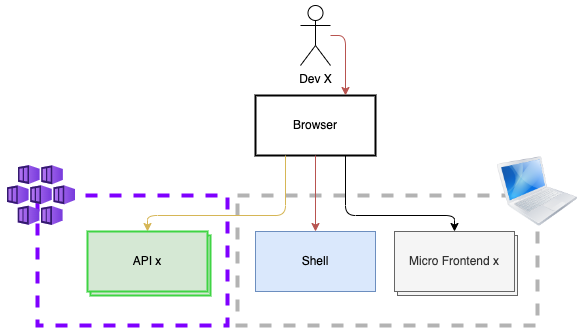

The diagram above was exported from draw.io. Its source (the exported page's mxGraphModel, read from the mxfile embedded in the PNG):
<mxGraphModel dx="1548" dy="1763" grid="1" gridSize="10" guides="1" tooltips="1" connect="1" arrows="1" fold="1" page="1" pageScale="1" pageWidth="827" pageHeight="1169" math="0" shadow="0">
  <root>
    <mxCell id="0" />
    <mxCell id="1" parent="0" />
    <mxCell id="ue0F0KoUG6JFk80nuiTX-1" value="" style="rounded=0;whiteSpace=wrap;html=1;verticalAlign=middle;strokeWidth=4;labelPosition=right;verticalLabelPosition=middle;align=left;strokeColor=#B3B3B3;dashed=1;" vertex="1" parent="1">
      <mxGeometry x="200" y="160" width="300" height="130" as="geometry" />
    </mxCell>
    <mxCell id="FBfNKAWbQPK9bkeYbG92-1" value="" style="rounded=0;whiteSpace=wrap;html=1;verticalAlign=middle;strokeWidth=4;labelPosition=right;verticalLabelPosition=middle;align=left;strokeColor=#7F00FF;dashed=1;" vertex="1" parent="1">
      <mxGeometry y="160" width="190" height="130" as="geometry" />
    </mxCell>
    <mxCell id="FBfNKAWbQPK9bkeYbG92-2" value="Shell" style="rounded=0;whiteSpace=wrap;html=1;fillColor=#dae8fc;strokeColor=#6c8ebf;" vertex="1" parent="1">
      <mxGeometry x="218" y="196" width="120" height="60" as="geometry" />
    </mxCell>
    <mxCell id="FBfNKAWbQPK9bkeYbG92-5" value="Dev X" style="shape=umlActor;verticalLabelPosition=bottom;verticalAlign=top;html=1;outlineConnect=0;" vertex="1" parent="1">
      <mxGeometry x="263" y="-30" width="30" height="60" as="geometry" />
    </mxCell>
    <mxCell id="FBfNKAWbQPK9bkeYbG92-6" value="Browser" style="rounded=0;whiteSpace=wrap;html=1;strokeWidth=2;" vertex="1" parent="1">
      <mxGeometry x="218" y="60" width="120" height="60" as="geometry" />
    </mxCell>
    <mxCell id="FBfNKAWbQPK9bkeYbG92-9" value="" style="endArrow=classic;html=1;exitX=0.5;exitY=1;exitDx=0;exitDy=0;entryX=0.5;entryY=0;entryDx=0;entryDy=0;fillColor=#f8cecc;strokeColor=#b85450;" edge="1" parent="1" source="FBfNKAWbQPK9bkeYbG92-6" target="FBfNKAWbQPK9bkeYbG92-2">
      <mxGeometry width="50" height="50" relative="1" as="geometry">
        <mxPoint x="430" y="480" as="sourcePoint" />
        <mxPoint x="480" y="430" as="targetPoint" />
      </mxGeometry>
    </mxCell>
    <mxCell id="FBfNKAWbQPK9bkeYbG92-10" value="" style="endArrow=classic;html=1;fillColor=#fff2cc;strokeColor=#d6b656;exitX=0.25;exitY=1;exitDx=0;exitDy=0;entryX=0.5;entryY=0;entryDx=0;entryDy=0;rounded=1;edgeStyle=orthogonalEdgeStyle;" edge="1" parent="1" source="FBfNKAWbQPK9bkeYbG92-6" target="FBfNKAWbQPK9bkeYbG92-26">
      <mxGeometry width="50" height="50" relative="1" as="geometry">
        <mxPoint x="450" y="120" as="sourcePoint" />
        <mxPoint x="480" y="430" as="targetPoint" />
        <Array as="points">
          <mxPoint x="248" y="180" />
          <mxPoint x="110" y="180" />
        </Array>
      </mxGeometry>
    </mxCell>
    <mxCell id="FBfNKAWbQPK9bkeYbG92-21" value="" style="endArrow=classic;html=1;entryX=0.75;entryY=0;entryDx=0;entryDy=0;fillColor=#f8cecc;strokeColor=#b85450;" edge="1" parent="1" source="FBfNKAWbQPK9bkeYbG92-5" target="FBfNKAWbQPK9bkeYbG92-6">
      <mxGeometry width="50" height="50" relative="1" as="geometry">
        <mxPoint x="280" y="-100" as="sourcePoint" />
        <mxPoint x="300" y="226" as="targetPoint" />
        <Array as="points">
          <mxPoint x="308" />
        </Array>
      </mxGeometry>
    </mxCell>
    <mxCell id="FBfNKAWbQPK9bkeYbG92-25" value="Ingress Rules API x" style="rounded=0;whiteSpace=wrap;html=1;fillColor=#d5e8d4;strokeColor=#3FD444;strokeWidth=2;" vertex="1" parent="1">
      <mxGeometry x="53" y="200" width="120" height="60" as="geometry" />
    </mxCell>
    <mxCell id="FBfNKAWbQPK9bkeYbG92-26" value="API x" style="rounded=0;whiteSpace=wrap;html=1;fillColor=#d5e8d4;strokeColor=#3FD444;strokeWidth=2;" vertex="1" parent="1">
      <mxGeometry x="50" y="196" width="120" height="60" as="geometry" />
    </mxCell>
    <mxCell id="FBfNKAWbQPK9bkeYbG92-27" value="Ingress Rule Micro Frontend x" style="rounded=0;whiteSpace=wrap;html=1;fillColor=#f5f5f5;strokeColor=#666666;fontColor=#333333;" vertex="1" parent="1">
      <mxGeometry x="360" y="200" width="120" height="60" as="geometry" />
    </mxCell>
    <mxCell id="FBfNKAWbQPK9bkeYbG92-28" value="Micro Frontend x" style="rounded=0;whiteSpace=wrap;html=1;fillColor=#f5f5f5;strokeColor=#666666;fontColor=#333333;" vertex="1" parent="1">
      <mxGeometry x="357" y="196" width="120" height="60" as="geometry" />
    </mxCell>
    <mxCell id="FBfNKAWbQPK9bkeYbG92-31" value="" style="endArrow=none;html=1;labelBorderColor=#B9E0A5;endFill=0;startArrow=classic;startFill=1;exitX=0.5;exitY=0;exitDx=0;exitDy=0;entryX=0.75;entryY=1;entryDx=0;entryDy=0;rounded=1;edgeStyle=orthogonalEdgeStyle;" edge="1" parent="1" source="FBfNKAWbQPK9bkeYbG92-28" target="FBfNKAWbQPK9bkeYbG92-6">
      <mxGeometry width="50" height="50" relative="1" as="geometry">
        <mxPoint x="465" y="669.9999999999998" as="sourcePoint" />
        <mxPoint x="464.99999999999955" y="570.0000000000002" as="targetPoint" />
        <Array as="points">
          <mxPoint x="417" y="180" />
          <mxPoint x="308" y="180" />
        </Array>
      </mxGeometry>
    </mxCell>
    <mxCell id="FBfNKAWbQPK9bkeYbG92-32" value="" style="aspect=fixed;html=1;points=[];align=center;image;fontSize=12;image=img/lib/azure2/containers/Kubernetes_Services.svg;rounded=1;shadow=1;dashed=1;strokeColor=#A680B8;strokeWidth=4;" vertex="1" parent="1">
      <mxGeometry x="-30" y="130" width="68" height="60" as="geometry" />
    </mxCell>
    <mxCell id="ue0F0KoUG6JFk80nuiTX-2" value="" style="image;html=1;image=img/lib/clip_art/computers/MacBook_128x128.png;rounded=1;shadow=1;dashed=1;strokeColor=#B3B3B3;strokeWidth=2;" vertex="1" parent="1">
      <mxGeometry x="460" y="116" width="80" height="80" as="geometry" />
    </mxCell>
  </root>
</mxGraphModel>